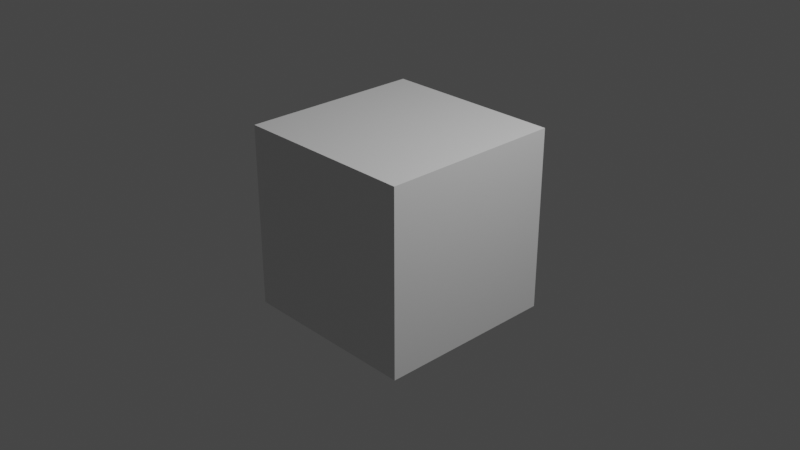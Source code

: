 # Source: blend_test_01.blend  (saved by Blender 3.0.32; exported with 4.5.12 LTS)
import bpy
from mathutils import Matrix  # noqa: F401  (used for matrix-valued properties, if any)

bpy.ops.wm.read_factory_settings(use_empty=True)
scene = bpy.context.scene
scene.name = 'Scene'

# ---- collections
col_collection = bpy.data.collections.new('Collection'); scene.collection.children.link(col_collection)

# ---- materials (node trees are filled in below, after node groups)
mat_material = bpy.data.materials.new('Material')
mat_material.alpha_threshold = 0.0
mat_material.use_transparent_shadow = False
mat_material.line_color = (0.0, 0.0, 0.0, 1.0)

# ---- material node trees
mat_material.use_nodes = True; mat_material.node_tree.nodes.clear()
_N = mat_material.node_tree.nodes; _L = mat_material.node_tree.links
n0 = _N.new('ShaderNodeOutputMaterial'); n0.name = 'Material Output'; n0.location = (300, 300)
n1 = _N.new('ShaderNodeBsdfPrincipled'); n1.name = 'Principled BSDF'; n1.location = (10, 300)
n1.distribution = 'GGX'
n1.inputs[2].default_value = 0.4
n1.inputs[3].default_value = 1.45
n1.inputs[27].default_value = (0.0, 0.0, 0.0, 1.0)
n1.inputs[28].default_value = 1.0
_L.new(n1.outputs[0], n0.inputs[0])
n0.is_active_output = True

# ---- world
world_world = bpy.data.worlds.new('World'); scene.world = world_world
world_world.use_nodes = True; world_world.node_tree.nodes.clear()
_N = world_world.node_tree.nodes; _L = world_world.node_tree.links
n0 = _N.new('ShaderNodeOutputWorld'); n0.name = 'World Output'; n0.location = (300, 300)
n1 = _N.new('ShaderNodeBackground'); n1.name = 'Background'; n1.location = (10, 300)
n1.inputs[0].default_value = (0.05088, 0.05088, 0.05088, 1.0)
_L.new(n1.outputs[0], n0.inputs[0])
n0.is_active_output = True
world_world.color = (0.05088, 0.05088, 0.05088)
world_world.use_sun_shadow = False
world_world.sun_shadow_jitter_overblur = 0.0

# ---- cameras
cam_camera = bpy.data.cameras.new('Camera')
cam_camera.clip_end = 100.0
cam_camera.ortho_scale = 7.314

# ---- lights
light_light = bpy.data.lights.new('Light', 'POINT')
light_light.transmission_factor = 0.0
light_light.energy = 1000.0
light_light.shadow_soft_size = 0.1
light_light.shadow_maximum_resolution = 0.006
light_light.use_absolute_resolution = True

# ---- meshes
me_cube = bpy.data.meshes.new('Cube')
me_cube.from_pydata([(1.0, 1.0, 1.0), (1.0, 1.0, -1.0), (1.0, -1.0, 1.0), (1.0, -1.0, -1.0), (-1.0, 1.0, 1.0), (-1.0, 1.0, -1.0), (-1.0, -1.0, 1.0), (-1.0, -1.0, -1.0)], [], [(0, 4, 6, 2), (3, 2, 6, 7), (7, 6, 4, 5), (5, 1, 3, 7), (1, 0, 2, 3), (5, 4, 0, 1)])
_uv = me_cube.uv_layers.new(name='UVMap')
_uv.uv.foreach_set('vector', [0.625, 0.5, 0.875, 0.5, 0.875, 0.75, 0.625, 0.75, 0.375, 0.75, 0.625, 0.75, 0.625, 1.0, 0.375, 1.0, 0.375, 0.0, 0.625, 0.0, 0.625, 0.25, 0.375, 0.25, 0.125, 0.5, 0.375, 0.5, 0.375, 0.75, 0.125, 0.75, 0.375, 0.5, 0.625, 0.5, 0.625, 0.75, 0.375, 0.75, 0.375, 0.25, 0.625, 0.25, 0.625, 0.5, 0.375, 0.5])
me_cube.materials.append(mat_material)
me_cube.use_remesh_preserve_volume = False
me_cube.use_remesh_preserve_attributes = False
me_cube.use_mirror_vertex_groups = False
me_cube.update()

# ---- objects
ob_cube = bpy.data.objects.new('Cube', me_cube)
ob_light = bpy.data.objects.new('Light', light_light)
ob_camera = bpy.data.objects.new('Camera', cam_camera)

# ---- transforms, parenting, visibility, modifiers, constraints
ob_cube.location = (0.0, 0.0, 0.0)
ob_cube.lock_rotations_4d = False
ob_cube.empty_display_type = 'ARROWS'
ob_cube.lineart.crease_threshold = 0.0
ob_light.location = (4.076, 1.005, 5.904)
ob_light.rotation_euler = (0.6503, 0.05522, 1.866)
ob_light.lock_rotations_4d = False
ob_light.empty_display_type = 'ARROWS'
ob_light.color = (0.0, 0.0, 0.0, 0.0)
ob_light.lineart.crease_threshold = 0.0
ob_camera.location = (7.359, -6.926, 4.958)
ob_camera.rotation_euler = (1.109, 0.0, 0.8149)
ob_camera.lock_rotations_4d = False
ob_camera.empty_display_type = 'ARROWS'
ob_camera.color = (0.0, 0.0, 0.0, 0.0)
ob_camera.display_type = 'WIRE'
ob_camera.lineart.crease_threshold = 0.0

# ---- collection membership
col_collection.objects.link(ob_cube)
col_collection.objects.link(ob_light)
col_collection.objects.link(ob_camera)

# ---- scene / render settings (as saved in the file)
scene.camera = ob_camera
scene.frame_start = 1; scene.frame_end = 250; scene.frame_set(1)
scene.render.engine = 'BLENDER_EEVEE_NEXT'
scene.cycles.use_denoising = False
scene.cycles.sampling_pattern = 'TABULATED_SOBOL'
scene.cycles.use_light_tree = False
scene.view_settings.view_transform = 'Filmic'
bpy.context.view_layer.update()
